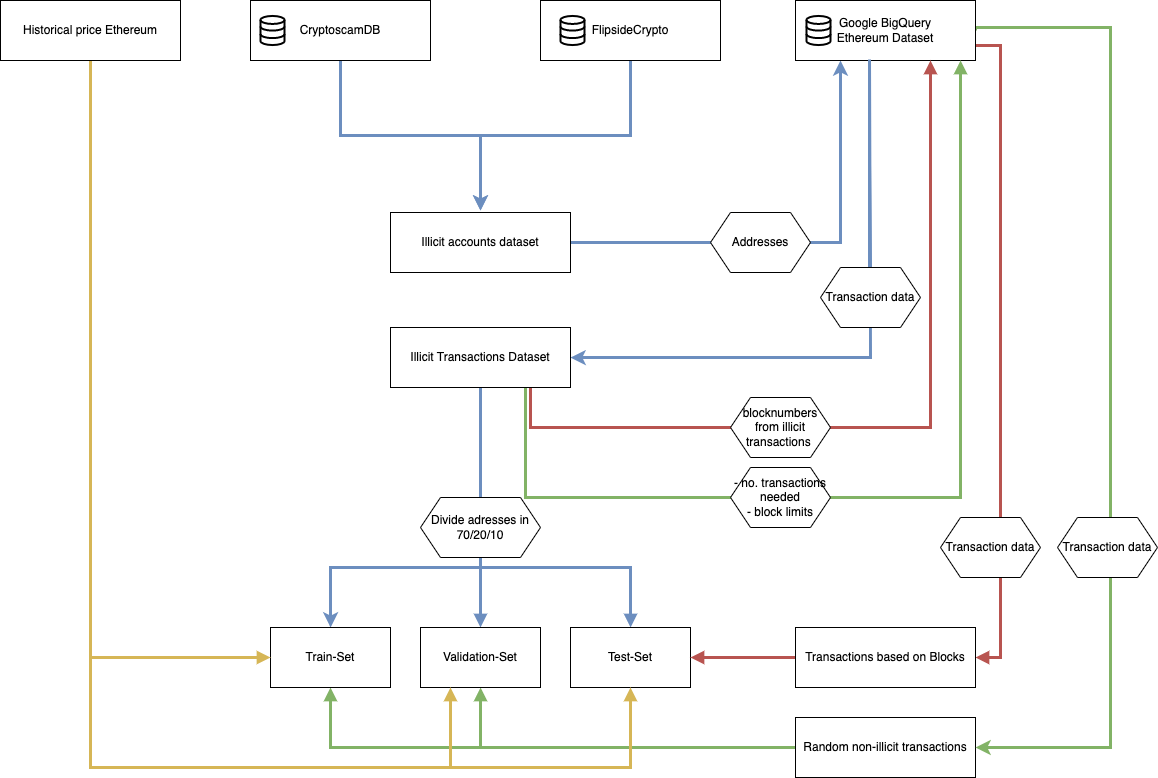

The diagram above was exported from draw.io. Its source (the exported page's mxGraphModel, read from the mxfile embedded in the PNG):
<mxGraphModel dx="2419" dy="1069" grid="1" gridSize="10" guides="1" tooltips="1" connect="1" arrows="1" fold="1" page="1" pageScale="1" pageWidth="827" pageHeight="1169" math="0" shadow="0">
  <root>
    <mxCell id="0" />
    <mxCell id="1" parent="0" />
    <mxCell id="n_ADA2iATOAT4tk8rSWe-9" style="edgeStyle=orthogonalEdgeStyle;rounded=0;orthogonalLoop=1;jettySize=auto;html=1;exitX=0.5;exitY=1;exitDx=0;exitDy=0;strokeWidth=3;fillColor=#dae8fc;strokeColor=#6c8ebf;" parent="1" source="n_ADA2iATOAT4tk8rSWe-6" edge="1">
      <mxGeometry relative="1" as="geometry">
        <mxPoint x="250" y="553" as="targetPoint" />
      </mxGeometry>
    </mxCell>
    <mxCell id="n_ADA2iATOAT4tk8rSWe-6" value="CryptoscamDB" style="rounded=0;whiteSpace=wrap;html=1;" parent="1" vertex="1">
      <mxGeometry x="20" y="343" width="180" height="60" as="geometry" />
    </mxCell>
    <mxCell id="n_ADA2iATOAT4tk8rSWe-10" style="edgeStyle=orthogonalEdgeStyle;rounded=0;orthogonalLoop=1;jettySize=auto;html=1;exitX=0.5;exitY=1;exitDx=0;exitDy=0;entryX=0.5;entryY=0;entryDx=0;entryDy=0;strokeWidth=3;fillColor=#dae8fc;strokeColor=#6c8ebf;" parent="1" source="n_ADA2iATOAT4tk8rSWe-7" edge="1">
      <mxGeometry relative="1" as="geometry">
        <mxPoint x="250" y="553" as="targetPoint" />
        <Array as="points">
          <mxPoint x="400" y="478" />
          <mxPoint x="250" y="478" />
        </Array>
      </mxGeometry>
    </mxCell>
    <mxCell id="n_ADA2iATOAT4tk8rSWe-7" value="FlipsideCrypto" style="rounded=0;whiteSpace=wrap;html=1;" parent="1" vertex="1">
      <mxGeometry x="310" y="343" width="180" height="60" as="geometry" />
    </mxCell>
    <mxCell id="n_ADA2iATOAT4tk8rSWe-56" style="edgeStyle=orthogonalEdgeStyle;rounded=0;orthogonalLoop=1;jettySize=auto;html=1;exitX=0.5;exitY=1;exitDx=0;exitDy=0;fillColor=#dae8fc;strokeColor=#6c8ebf;strokeWidth=3;" parent="1" source="n_ADA2iATOAT4tk8rSWe-61" target="zQs3i7GdEbdh035l8S7g-1" edge="1">
      <mxGeometry x="-0.0256" y="40" relative="1" as="geometry">
        <mxPoint x="380" y="710" as="sourcePoint" />
        <mxPoint x="720" y="730" as="targetPoint" />
        <Array as="points">
          <mxPoint x="250" y="910" />
          <mxPoint x="100" y="910" />
        </Array>
        <mxPoint as="offset" />
      </mxGeometry>
    </mxCell>
    <mxCell id="n_ADA2iATOAT4tk8rSWe-66" style="edgeStyle=orthogonalEdgeStyle;rounded=0;orthogonalLoop=1;jettySize=auto;html=1;exitX=0.5;exitY=1;exitDx=0;exitDy=0;" parent="1" source="n_ADA2iATOAT4tk8rSWe-8" edge="1">
      <mxGeometry relative="1" as="geometry">
        <mxPoint x="250" y="600" as="targetPoint" />
      </mxGeometry>
    </mxCell>
    <mxCell id="n_ADA2iATOAT4tk8rSWe-68" style="edgeStyle=orthogonalEdgeStyle;rounded=0;orthogonalLoop=1;jettySize=auto;html=1;exitX=1;exitY=0.5;exitDx=0;exitDy=0;entryX=0.25;entryY=1;entryDx=0;entryDy=0;fillColor=#dae8fc;strokeColor=#6c8ebf;strokeWidth=3;" parent="1" source="n_ADA2iATOAT4tk8rSWe-8" target="n_ADA2iATOAT4tk8rSWe-51" edge="1">
      <mxGeometry relative="1" as="geometry" />
    </mxCell>
    <mxCell id="n_ADA2iATOAT4tk8rSWe-8" value="Illicit accounts dataset" style="rounded=0;whiteSpace=wrap;html=1;" parent="1" vertex="1">
      <mxGeometry x="160" y="555" width="180" height="60" as="geometry" />
    </mxCell>
    <mxCell id="zQs3i7GdEbdh035l8S7g-22" style="edgeStyle=orthogonalEdgeStyle;rounded=0;orthogonalLoop=1;jettySize=auto;html=1;strokeWidth=3;endArrow=block;endFill=1;fillColor=#d5e8d4;strokeColor=#82b366;" edge="1" parent="1" source="n_ADA2iATOAT4tk8rSWe-11" target="zQs3i7GdEbdh035l8S7g-3">
      <mxGeometry relative="1" as="geometry" />
    </mxCell>
    <mxCell id="zQs3i7GdEbdh035l8S7g-23" style="edgeStyle=orthogonalEdgeStyle;rounded=0;orthogonalLoop=1;jettySize=auto;html=1;exitX=0;exitY=0.5;exitDx=0;exitDy=0;entryX=0.5;entryY=1;entryDx=0;entryDy=0;strokeWidth=3;endArrow=block;endFill=1;fillColor=#d5e8d4;strokeColor=#82b366;" edge="1" parent="1" source="n_ADA2iATOAT4tk8rSWe-11" target="zQs3i7GdEbdh035l8S7g-1">
      <mxGeometry relative="1" as="geometry" />
    </mxCell>
    <mxCell id="n_ADA2iATOAT4tk8rSWe-11" value="Random non-illicit transactions" style="rounded=0;whiteSpace=wrap;html=1;" parent="1" vertex="1">
      <mxGeometry x="565" y="1060" width="180" height="60" as="geometry" />
    </mxCell>
    <mxCell id="n_ADA2iATOAT4tk8rSWe-46" value="" style="html=1;verticalLabelPosition=bottom;align=center;labelBackgroundColor=#ffffff;verticalAlign=top;strokeWidth=2;strokeColor=#000000;shadow=0;dashed=0;shape=mxgraph.ios7.icons.data;" parent="1" vertex="1">
      <mxGeometry x="30" y="358.45" width="24" height="29.099999999999998" as="geometry" />
    </mxCell>
    <mxCell id="n_ADA2iATOAT4tk8rSWe-47" value="" style="html=1;verticalLabelPosition=bottom;align=center;labelBackgroundColor=#ffffff;verticalAlign=top;strokeWidth=2;strokeColor=#000000;shadow=0;dashed=0;shape=mxgraph.ios7.icons.data;" parent="1" vertex="1">
      <mxGeometry x="330" y="358.45" width="24" height="29.099999999999998" as="geometry" />
    </mxCell>
    <mxCell id="n_ADA2iATOAT4tk8rSWe-67" style="edgeStyle=orthogonalEdgeStyle;rounded=0;orthogonalLoop=1;jettySize=auto;html=1;fillColor=#dae8fc;strokeColor=#6c8ebf;strokeWidth=3;exitX=0.411;exitY=0.983;exitDx=0;exitDy=0;exitPerimeter=0;startArrow=none;" parent="1" source="n_ADA2iATOAT4tk8rSWe-100" target="n_ADA2iATOAT4tk8rSWe-61" edge="1">
      <mxGeometry relative="1" as="geometry">
        <Array as="points">
          <mxPoint x="639" y="403" />
          <mxPoint x="640" y="403" />
          <mxPoint x="640" y="700" />
        </Array>
        <mxPoint x="400" y="690" as="targetPoint" />
      </mxGeometry>
    </mxCell>
    <mxCell id="n_ADA2iATOAT4tk8rSWe-70" style="edgeStyle=orthogonalEdgeStyle;rounded=0;orthogonalLoop=1;jettySize=auto;html=1;exitX=1;exitY=0.5;exitDx=0;exitDy=0;entryX=1;entryY=0.5;entryDx=0;entryDy=0;strokeWidth=3;fillColor=#d5e8d4;strokeColor=#82b366;" parent="1" source="n_ADA2iATOAT4tk8rSWe-51" target="n_ADA2iATOAT4tk8rSWe-11" edge="1">
      <mxGeometry x="-0.2301" y="180" relative="1" as="geometry">
        <Array as="points">
          <mxPoint x="745" y="370" />
          <mxPoint x="880" y="370" />
          <mxPoint x="880" y="1090" />
        </Array>
        <mxPoint as="offset" />
      </mxGeometry>
    </mxCell>
    <mxCell id="zQs3i7GdEbdh035l8S7g-35" style="edgeStyle=orthogonalEdgeStyle;rounded=0;orthogonalLoop=1;jettySize=auto;html=1;exitX=1;exitY=0.75;exitDx=0;exitDy=0;entryX=1;entryY=0.5;entryDx=0;entryDy=0;strokeWidth=3;endArrow=block;endFill=1;fillColor=#f8cecc;strokeColor=#b85450;" edge="1" parent="1" source="n_ADA2iATOAT4tk8rSWe-51" target="zQs3i7GdEbdh035l8S7g-9">
      <mxGeometry relative="1" as="geometry">
        <Array as="points">
          <mxPoint x="770" y="388" />
          <mxPoint x="770" y="1000" />
        </Array>
      </mxGeometry>
    </mxCell>
    <mxCell id="n_ADA2iATOAT4tk8rSWe-51" value="Google BigQuery&lt;br&gt;Ethereum Dataset" style="rounded=0;whiteSpace=wrap;html=1;" parent="1" vertex="1">
      <mxGeometry x="565" y="343" width="180" height="60" as="geometry" />
    </mxCell>
    <mxCell id="n_ADA2iATOAT4tk8rSWe-52" value="" style="html=1;verticalLabelPosition=bottom;align=center;labelBackgroundColor=#ffffff;verticalAlign=top;strokeWidth=2;strokeColor=#000000;shadow=0;dashed=0;shape=mxgraph.ios7.icons.data;" parent="1" vertex="1">
      <mxGeometry x="576" y="358.45" width="24" height="29.099999999999998" as="geometry" />
    </mxCell>
    <mxCell id="zQs3i7GdEbdh035l8S7g-28" style="edgeStyle=orthogonalEdgeStyle;rounded=0;orthogonalLoop=1;jettySize=auto;html=1;exitX=0.75;exitY=1;exitDx=0;exitDy=0;strokeWidth=3;endArrow=block;endFill=1;fillColor=#d5e8d4;strokeColor=#82b366;" edge="1" parent="1" source="n_ADA2iATOAT4tk8rSWe-61" target="n_ADA2iATOAT4tk8rSWe-51">
      <mxGeometry relative="1" as="geometry">
        <Array as="points">
          <mxPoint x="295" y="840" />
          <mxPoint x="730" y="840" />
        </Array>
      </mxGeometry>
    </mxCell>
    <mxCell id="zQs3i7GdEbdh035l8S7g-29" style="edgeStyle=orthogonalEdgeStyle;rounded=0;orthogonalLoop=1;jettySize=auto;html=1;exitX=0.5;exitY=1;exitDx=0;exitDy=0;strokeWidth=3;endArrow=block;endFill=1;fillColor=#dae8fc;strokeColor=#6c8ebf;" edge="1" parent="1" source="n_ADA2iATOAT4tk8rSWe-61" target="zQs3i7GdEbdh035l8S7g-3">
      <mxGeometry relative="1" as="geometry" />
    </mxCell>
    <mxCell id="zQs3i7GdEbdh035l8S7g-30" style="edgeStyle=orthogonalEdgeStyle;rounded=0;orthogonalLoop=1;jettySize=auto;html=1;exitX=0.5;exitY=1;exitDx=0;exitDy=0;strokeWidth=3;endArrow=block;endFill=1;fillColor=#dae8fc;strokeColor=#6c8ebf;" edge="1" parent="1" source="n_ADA2iATOAT4tk8rSWe-61" target="zQs3i7GdEbdh035l8S7g-2">
      <mxGeometry relative="1" as="geometry">
        <Array as="points">
          <mxPoint x="250" y="910" />
          <mxPoint x="400" y="910" />
        </Array>
      </mxGeometry>
    </mxCell>
    <mxCell id="zQs3i7GdEbdh035l8S7g-31" style="edgeStyle=orthogonalEdgeStyle;rounded=0;orthogonalLoop=1;jettySize=auto;html=1;entryX=0.75;entryY=1;entryDx=0;entryDy=0;strokeWidth=3;endArrow=block;endFill=1;fillColor=#f8cecc;strokeColor=#b85450;" edge="1" parent="1" target="n_ADA2iATOAT4tk8rSWe-51">
      <mxGeometry relative="1" as="geometry">
        <mxPoint x="300" y="730" as="sourcePoint" />
        <Array as="points">
          <mxPoint x="300" y="770" />
          <mxPoint x="700" y="770" />
        </Array>
      </mxGeometry>
    </mxCell>
    <mxCell id="n_ADA2iATOAT4tk8rSWe-61" value="Illicit Transactions Dataset" style="rounded=0;whiteSpace=wrap;html=1;strokeColor=#000000;" parent="1" vertex="1">
      <mxGeometry x="160" y="670" width="180" height="60" as="geometry" />
    </mxCell>
    <mxCell id="n_ADA2iATOAT4tk8rSWe-96" value="- no. transactions needed&lt;br&gt;- block limits" style="shape=hexagon;perimeter=hexagonPerimeter2;whiteSpace=wrap;html=1;fixedSize=1;strokeColor=#000000;" parent="1" vertex="1">
      <mxGeometry x="500" y="810" width="100" height="60" as="geometry" />
    </mxCell>
    <mxCell id="n_ADA2iATOAT4tk8rSWe-97" value="Addresses" style="shape=hexagon;perimeter=hexagonPerimeter2;whiteSpace=wrap;html=1;fixedSize=1;strokeColor=#000000;" parent="1" vertex="1">
      <mxGeometry x="480" y="555" width="100" height="60" as="geometry" />
    </mxCell>
    <mxCell id="n_ADA2iATOAT4tk8rSWe-103" value="Transaction data" style="shape=hexagon;perimeter=hexagonPerimeter2;whiteSpace=wrap;html=1;fixedSize=1;strokeColor=#000000;" parent="1" vertex="1">
      <mxGeometry x="827" y="860" width="100" height="60" as="geometry" />
    </mxCell>
    <mxCell id="zQs3i7GdEbdh035l8S7g-4" value="" style="group" vertex="1" connectable="0" parent="1">
      <mxGeometry x="40" y="970" width="420" height="60" as="geometry" />
    </mxCell>
    <mxCell id="zQs3i7GdEbdh035l8S7g-1" value="Train-Set" style="rounded=0;whiteSpace=wrap;html=1;" vertex="1" parent="zQs3i7GdEbdh035l8S7g-4">
      <mxGeometry width="120" height="60" as="geometry" />
    </mxCell>
    <mxCell id="zQs3i7GdEbdh035l8S7g-2" value="Test-Set" style="rounded=0;whiteSpace=wrap;html=1;" vertex="1" parent="zQs3i7GdEbdh035l8S7g-4">
      <mxGeometry x="300" width="120" height="60" as="geometry" />
    </mxCell>
    <mxCell id="zQs3i7GdEbdh035l8S7g-3" value="Validation-Set" style="rounded=0;whiteSpace=wrap;html=1;" vertex="1" parent="zQs3i7GdEbdh035l8S7g-4">
      <mxGeometry x="150" width="120" height="60" as="geometry" />
    </mxCell>
    <mxCell id="zQs3i7GdEbdh035l8S7g-14" style="edgeStyle=orthogonalEdgeStyle;rounded=0;orthogonalLoop=1;jettySize=auto;html=1;exitX=0;exitY=0.5;exitDx=0;exitDy=0;entryX=1;entryY=0.5;entryDx=0;entryDy=0;endArrow=block;endFill=1;fillColor=#f8cecc;strokeColor=#b85450;strokeWidth=3;" edge="1" parent="1" source="zQs3i7GdEbdh035l8S7g-9" target="zQs3i7GdEbdh035l8S7g-2">
      <mxGeometry relative="1" as="geometry">
        <Array as="points">
          <mxPoint x="610" y="1000" />
        </Array>
      </mxGeometry>
    </mxCell>
    <mxCell id="zQs3i7GdEbdh035l8S7g-9" value="Transactions based on Blocks" style="rounded=0;whiteSpace=wrap;html=1;" vertex="1" parent="1">
      <mxGeometry x="565" y="970" width="180" height="60" as="geometry" />
    </mxCell>
    <mxCell id="zQs3i7GdEbdh035l8S7g-17" value="Transaction data" style="shape=hexagon;perimeter=hexagonPerimeter2;whiteSpace=wrap;html=1;fixedSize=1;strokeColor=#000000;" vertex="1" parent="1">
      <mxGeometry x="710" y="860" width="100" height="60" as="geometry" />
    </mxCell>
    <mxCell id="zQs3i7GdEbdh035l8S7g-33" value="" style="edgeStyle=orthogonalEdgeStyle;rounded=0;orthogonalLoop=1;jettySize=auto;html=1;fillColor=#dae8fc;strokeColor=#6c8ebf;strokeWidth=3;exitX=0.411;exitY=0.983;exitDx=0;exitDy=0;exitPerimeter=0;endArrow=none;" edge="1" parent="1" source="n_ADA2iATOAT4tk8rSWe-51" target="n_ADA2iATOAT4tk8rSWe-100">
      <mxGeometry relative="1" as="geometry">
        <Array as="points" />
        <mxPoint x="638.98" y="401.98" as="sourcePoint" />
        <mxPoint x="340" y="700" as="targetPoint" />
      </mxGeometry>
    </mxCell>
    <mxCell id="n_ADA2iATOAT4tk8rSWe-100" value="Transaction data" style="shape=hexagon;perimeter=hexagonPerimeter2;whiteSpace=wrap;html=1;fixedSize=1;strokeColor=#000000;" parent="1" vertex="1">
      <mxGeometry x="590" y="610" width="100" height="60" as="geometry" />
    </mxCell>
    <mxCell id="zQs3i7GdEbdh035l8S7g-34" value="blocknumbers from illicit transactions&amp;nbsp;" style="shape=hexagon;perimeter=hexagonPerimeter2;whiteSpace=wrap;html=1;fixedSize=1;strokeColor=#000000;" vertex="1" parent="1">
      <mxGeometry x="500" y="740" width="100" height="60" as="geometry" />
    </mxCell>
    <mxCell id="zQs3i7GdEbdh035l8S7g-36" value="Divide adresses in 70/20/10" style="shape=hexagon;perimeter=hexagonPerimeter2;whiteSpace=wrap;html=1;fixedSize=1;strokeColor=#000000;" vertex="1" parent="1">
      <mxGeometry x="190" y="840" width="120" height="60" as="geometry" />
    </mxCell>
    <mxCell id="zQs3i7GdEbdh035l8S7g-40" style="edgeStyle=orthogonalEdgeStyle;rounded=0;orthogonalLoop=1;jettySize=auto;html=1;exitX=0.5;exitY=1;exitDx=0;exitDy=0;entryX=0;entryY=0.5;entryDx=0;entryDy=0;strokeWidth=3;endArrow=block;endFill=1;fillColor=#fff2cc;strokeColor=#d6b656;" edge="1" parent="1" source="zQs3i7GdEbdh035l8S7g-38" target="zQs3i7GdEbdh035l8S7g-1">
      <mxGeometry relative="1" as="geometry" />
    </mxCell>
    <mxCell id="zQs3i7GdEbdh035l8S7g-41" style="edgeStyle=orthogonalEdgeStyle;rounded=0;orthogonalLoop=1;jettySize=auto;html=1;exitX=0.5;exitY=1;exitDx=0;exitDy=0;entryX=0.25;entryY=1;entryDx=0;entryDy=0;strokeWidth=3;endArrow=block;endFill=1;fillColor=#fff2cc;strokeColor=#d6b656;" edge="1" parent="1" source="zQs3i7GdEbdh035l8S7g-38" target="zQs3i7GdEbdh035l8S7g-3">
      <mxGeometry relative="1" as="geometry">
        <Array as="points">
          <mxPoint x="-140" y="1110" />
          <mxPoint x="220" y="1110" />
        </Array>
      </mxGeometry>
    </mxCell>
    <mxCell id="zQs3i7GdEbdh035l8S7g-42" style="edgeStyle=orthogonalEdgeStyle;rounded=0;orthogonalLoop=1;jettySize=auto;html=1;exitX=0.5;exitY=1;exitDx=0;exitDy=0;entryX=0.5;entryY=1;entryDx=0;entryDy=0;strokeWidth=3;endArrow=block;endFill=1;fillColor=#fff2cc;strokeColor=#d6b656;" edge="1" parent="1" source="zQs3i7GdEbdh035l8S7g-38" target="zQs3i7GdEbdh035l8S7g-2">
      <mxGeometry relative="1" as="geometry">
        <Array as="points">
          <mxPoint x="-140" y="1110" />
          <mxPoint x="400" y="1110" />
        </Array>
      </mxGeometry>
    </mxCell>
    <mxCell id="zQs3i7GdEbdh035l8S7g-38" value="Historical price Ethereum" style="rounded=0;whiteSpace=wrap;html=1;" vertex="1" parent="1">
      <mxGeometry x="-230" y="343" width="180" height="60" as="geometry" />
    </mxCell>
  </root>
</mxGraphModel>